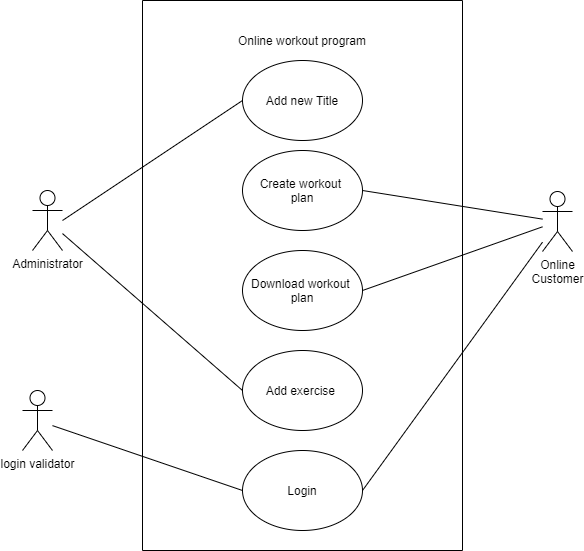

The diagram above was exported from draw.io. Its source (the exported page's mxGraphModel, read from the mxfile embedded in the PNG):
<mxGraphModel dx="1086" dy="846" grid="1" gridSize="10" guides="1" tooltips="1" connect="1" arrows="1" fold="1" page="1" pageScale="1" pageWidth="850" pageHeight="1100" math="0" shadow="0">
  <root>
    <mxCell id="0" />
    <mxCell id="1" parent="0" />
    <mxCell id="54l1dT7YO30tVrEpLUkY-6" value="Online&lt;br&gt;Customer" style="shape=umlActor;verticalLabelPosition=bottom;verticalAlign=top;html=1;outlineConnect=0;" parent="1" vertex="1">
      <mxGeometry x="680" y="341" width="30" height="60" as="geometry" />
    </mxCell>
    <mxCell id="54l1dT7YO30tVrEpLUkY-7" value="Administrator" style="shape=umlActor;verticalLabelPosition=bottom;verticalAlign=top;html=1;outlineConnect=0;" parent="1" vertex="1">
      <mxGeometry x="170" y="340" width="30" height="60" as="geometry" />
    </mxCell>
    <mxCell id="54l1dT7YO30tVrEpLUkY-10" value="" style="verticalLabelPosition=bottom;verticalAlign=top;html=1;shape=mxgraph.basic.rect;fillColor2=none;strokeWidth=1;size=20;indent=5;direction=south;" parent="1" vertex="1">
      <mxGeometry x="280" y="150" width="320" height="550" as="geometry" />
    </mxCell>
    <mxCell id="54l1dT7YO30tVrEpLUkY-11" value="Online workout program" style="text;html=1;strokeColor=none;fillColor=none;align=center;verticalAlign=middle;whiteSpace=wrap;rounded=0;" parent="1" vertex="1">
      <mxGeometry x="360" y="180" width="160" height="20" as="geometry" />
    </mxCell>
    <mxCell id="54l1dT7YO30tVrEpLUkY-12" value="Add new Title" style="ellipse;whiteSpace=wrap;html=1;" parent="1" vertex="1">
      <mxGeometry x="380" y="210" width="120" height="80" as="geometry" />
    </mxCell>
    <mxCell id="54l1dT7YO30tVrEpLUkY-13" value="Create workout&amp;nbsp;&lt;br&gt;plan" style="ellipse;whiteSpace=wrap;html=1;" parent="1" vertex="1">
      <mxGeometry x="380" y="300" width="120" height="80" as="geometry" />
    </mxCell>
    <mxCell id="54l1dT7YO30tVrEpLUkY-14" value="Add exercise&amp;nbsp;" style="ellipse;whiteSpace=wrap;html=1;" parent="1" vertex="1">
      <mxGeometry x="380" y="500" width="120" height="80" as="geometry" />
    </mxCell>
    <mxCell id="54l1dT7YO30tVrEpLUkY-15" value="Download workout&amp;nbsp;&lt;br&gt;plan" style="ellipse;whiteSpace=wrap;html=1;" parent="1" vertex="1">
      <mxGeometry x="380" y="400" width="120" height="80" as="geometry" />
    </mxCell>
    <mxCell id="54l1dT7YO30tVrEpLUkY-17" value="" style="endArrow=none;html=1;entryX=0;entryY=0.5;entryDx=0;entryDy=0;" parent="1" target="54l1dT7YO30tVrEpLUkY-12" edge="1">
      <mxGeometry width="50" height="50" relative="1" as="geometry">
        <mxPoint x="200" y="370" as="sourcePoint" />
        <mxPoint x="450" y="370" as="targetPoint" />
      </mxGeometry>
    </mxCell>
    <mxCell id="54l1dT7YO30tVrEpLUkY-18" value="" style="endArrow=none;html=1;entryX=0;entryY=0.5;entryDx=0;entryDy=0;" parent="1" source="54l1dT7YO30tVrEpLUkY-7" target="54l1dT7YO30tVrEpLUkY-14" edge="1">
      <mxGeometry width="50" height="50" relative="1" as="geometry">
        <mxPoint x="210" y="370" as="sourcePoint" />
        <mxPoint x="450" y="370" as="targetPoint" />
      </mxGeometry>
    </mxCell>
    <mxCell id="54l1dT7YO30tVrEpLUkY-21" value="login validator" style="shape=umlActor;verticalLabelPosition=bottom;verticalAlign=top;html=1;outlineConnect=0;" parent="1" vertex="1">
      <mxGeometry x="160" y="540" width="30" height="60" as="geometry" />
    </mxCell>
    <mxCell id="54l1dT7YO30tVrEpLUkY-22" value="Login" style="ellipse;whiteSpace=wrap;html=1;" parent="1" vertex="1">
      <mxGeometry x="380" y="600" width="120" height="80" as="geometry" />
    </mxCell>
    <mxCell id="54l1dT7YO30tVrEpLUkY-23" value="" style="endArrow=none;html=1;exitX=1;exitY=0.5;exitDx=0;exitDy=0;" parent="1" source="54l1dT7YO30tVrEpLUkY-13" target="54l1dT7YO30tVrEpLUkY-6" edge="1">
      <mxGeometry width="50" height="50" relative="1" as="geometry">
        <mxPoint x="400" y="420" as="sourcePoint" />
        <mxPoint x="450" y="370" as="targetPoint" />
      </mxGeometry>
    </mxCell>
    <mxCell id="54l1dT7YO30tVrEpLUkY-24" value="" style="endArrow=none;html=1;exitX=1;exitY=0.5;exitDx=0;exitDy=0;" parent="1" source="54l1dT7YO30tVrEpLUkY-22" target="54l1dT7YO30tVrEpLUkY-6" edge="1">
      <mxGeometry width="50" height="50" relative="1" as="geometry">
        <mxPoint x="400" y="420" as="sourcePoint" />
        <mxPoint x="450" y="370" as="targetPoint" />
      </mxGeometry>
    </mxCell>
    <mxCell id="54l1dT7YO30tVrEpLUkY-25" value="" style="endArrow=none;html=1;exitX=1;exitY=0.5;exitDx=0;exitDy=0;" parent="1" source="54l1dT7YO30tVrEpLUkY-15" target="54l1dT7YO30tVrEpLUkY-6" edge="1">
      <mxGeometry width="50" height="50" relative="1" as="geometry">
        <mxPoint x="400" y="420" as="sourcePoint" />
        <mxPoint x="450" y="370" as="targetPoint" />
      </mxGeometry>
    </mxCell>
    <mxCell id="54l1dT7YO30tVrEpLUkY-26" value="" style="endArrow=none;html=1;entryX=0;entryY=0.5;entryDx=0;entryDy=0;" parent="1" source="54l1dT7YO30tVrEpLUkY-21" target="54l1dT7YO30tVrEpLUkY-22" edge="1">
      <mxGeometry width="50" height="50" relative="1" as="geometry">
        <mxPoint x="400" y="420" as="sourcePoint" />
        <mxPoint x="450" y="370" as="targetPoint" />
      </mxGeometry>
    </mxCell>
  </root>
</mxGraphModel>